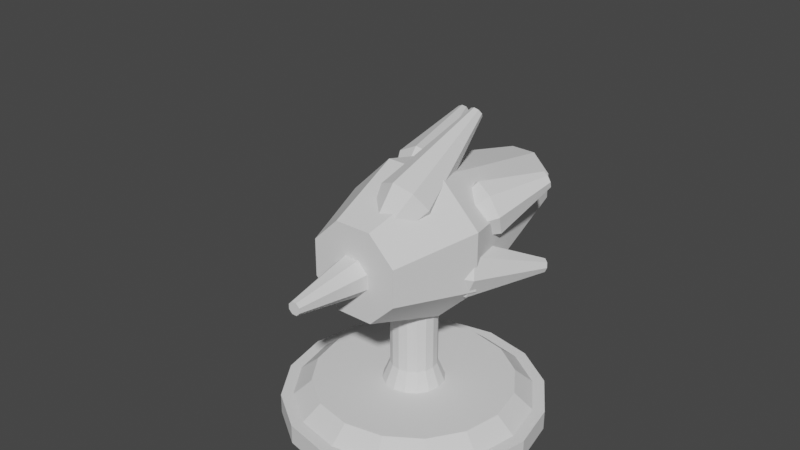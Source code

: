 # Source: IceTurret.blend  (saved by Blender 2.82.7; exported with 4.5.12 LTS)
import bpy
from mathutils import Matrix  # noqa: F401  (used for matrix-valued properties, if any)

bpy.ops.wm.read_factory_settings(use_empty=True)
scene = bpy.context.scene
scene.name = 'Scene'

# ---- collections
col_collection = bpy.data.collections.new('Collection'); scene.collection.children.link(col_collection)

# ---- world
world_world = bpy.data.worlds.new('World'); scene.world = world_world
world_world.use_nodes = True; world_world.node_tree.nodes.clear()
_N = world_world.node_tree.nodes; _L = world_world.node_tree.links
n0 = _N.new('ShaderNodeOutputWorld'); n0.name = 'World Output'; n0.location = (300, 300)
n1 = _N.new('ShaderNodeBackground'); n1.name = 'Background'; n1.location = (10, 300)
n1.inputs[0].default_value = (0.05088, 0.05088, 0.05088, 1.0)
_L.new(n1.outputs[0], n0.inputs[0])
n0.is_active_output = True
world_world.color = (0.05088, 0.05088, 0.05088)
world_world.use_sun_shadow = False
world_world.sun_shadow_jitter_overblur = 0.0

# ---- meshes
me_cylinder = bpy.data.meshes.new('Cylinder')
me_cylinder.from_pydata([(-0.001036, 1.0, -0.002198), (0.0, 1.0, 1.0), (0.3816, 0.9239, -0.002198), (0.3827, 0.9239, 1.0), (0.7061, 0.7071, -0.002198), (0.7071, 0.7071, 1.0), (0.9228, 0.3827, -0.002198), (0.9239, 0.3827, 1.0), (0.999, -4.288e-08, -0.002198), (1.0, -4.371e-08, 1.0), (0.9228, -0.3827, -0.002198), (0.9239, -0.3827, 1.0), (0.7061, -0.7071, -0.002198), (0.7071, -0.7071, 1.0), (0.3816, -0.9239, -0.002198), (0.3827, -0.9239, 1.0), (-0.001036, -1.0, -0.002198), (1.51e-07, -1.0, 1.0), (-0.3837, -0.9239, -0.002198), (-0.3827, -0.9239, 1.0), (-0.7081, -0.7071, -0.002198), (-0.7071, -0.7071, 1.0), (-0.9249, -0.3827, -0.002198), (-0.9239, -0.3827, 1.0), (-1.001, 1.276e-08, -0.002198), (-1.0, 1.192e-08, 1.0), (-0.9249, 0.3827, -0.002198), (-0.9239, 0.3827, 1.0), (-0.7081, 0.7071, -0.002198), (-0.7071, 0.7071, 1.0), (-0.3837, 0.9239, -0.002198), (-0.3827, 0.9239, 1.0), (7.815e-09, 0.9095, 1.0), (0.348, 0.8403, 1.0), (0.6431, 0.6431, 1.0), (0.8403, 0.348, 1.0), (0.9095, -3.87e-08, 1.0), (0.8403, -0.348, 1.0), (0.6431, -0.6431, 1.0), (0.348, -0.8403, 1.0), (1.451e-07, -0.9095, 1.0), (-0.348, -0.8403, 1.0), (-0.6431, -0.6431, 1.0), (-0.8403, -0.348, 1.0), (-0.9095, 1.191e-08, 1.0), (-0.8403, 0.348, 1.0), (-0.6431, 0.6431, 1.0), (-0.348, 0.8403, 1.0), (1.834e-08, 0.7687, 1.757), (0.2942, 0.7101, 1.757), (0.5435, 0.5435, 1.757), (0.7101, 0.2942, 1.757), (0.7687, -3.27e-08, 1.757), (0.7101, -0.2942, 1.757), (0.5435, -0.5435, 1.757), (0.2942, -0.7101, 1.757), (1.344e-07, -0.7687, 1.757), (-0.2942, -0.7101, 1.757), (-0.5435, -0.5435, 1.757), (-0.7101, -0.2942, 1.757), (-0.7687, 1.006e-08, 1.757), (-0.7101, 0.2942, 1.757), (-0.5435, 0.5435, 1.757), (-0.2942, 0.7101, 1.757), (3.196e-08, 0.2376, 1.757), (0.09091, 0.2195, 1.757), (0.168, 0.168, 1.757), (0.2195, 0.09091, 1.757), (0.2376, -1.213e-08, 1.757), (0.2195, -0.09091, 1.757), (0.168, -0.168, 1.757), (0.09091, -0.2195, 1.757), (6.783e-08, -0.2376, 1.757), (-0.09091, -0.2195, 1.757), (-0.168, -0.168, 1.757), (-0.2195, -0.09091, 1.757), (-0.2376, 1.087e-09, 1.757), (-0.2195, 0.09091, 1.757), (-0.168, 0.168, 1.757), (-0.09091, 0.2195, 1.757), (4.238e-08, 0.1785, 2.695), (0.0683, 0.1649, 2.695), (0.1262, 0.1262, 2.695), (0.1649, 0.0683, 2.695), (0.1785, -8.748e-09, 2.695), (0.1649, -0.0683, 2.695), (0.1262, -0.1262, 2.695), (0.0683, -0.1649, 2.695), (6.933e-08, -0.1785, 2.695), (-0.0683, -0.1649, 2.695), (-0.1262, -0.1262, 2.695), (-0.1649, -0.0683, 2.695), (-0.1785, 1.181e-09, 2.695), (-0.1649, 0.0683, 2.695), (-0.1262, 0.1262, 2.695), (-0.0683, 0.1649, 2.695), (1.499e-08, 0.1785, 6.448), (0.0683, 0.1649, 6.448), (0.1262, 0.1262, 6.448), (0.1649, 0.0683, 6.448), (0.1785, -8.748e-09, 6.448), (0.1649, -0.0683, 6.448), (0.1262, -0.1262, 6.448), (0.0683, -0.1649, 6.448), (4.194e-08, -0.1785, 6.448), (-0.0683, -0.1649, 6.448), (-0.1262, -0.1262, 6.448), (-0.1649, -0.0683, 6.448), (-0.1785, 1.181e-09, 6.448), (-0.1649, 0.0683, 6.448), (-0.1262, 0.1262, 6.448), (-0.0683, 0.1649, 6.448), (-0.1262, 0.1262, 5.299), (-0.0683, 0.1649, 5.299), (0.0683, -0.1649, 5.299), (5.032e-08, -0.1785, 5.299), (2.337e-08, 0.1785, 5.299), (0.0683, 0.1649, 5.299), (-0.0683, -0.1649, 5.299), (0.1262, 0.1262, 5.299), (-0.1262, -0.1262, 5.299), (0.1649, 0.0683, 5.299), (-0.1649, -0.0683, 5.299), (0.1785, -8.748e-09, 5.299), (-0.1785, 1.181e-09, 5.299), (0.1649, -0.0683, 5.299), (-0.1649, 0.0683, 5.299), (0.1262, -0.1262, 5.299), (-0.0683, 0.1649, 4.963), (5.277e-08, -0.1785, 4.963), (0.0683, 0.1649, 4.963), (-0.0683, -0.1649, 4.963), (0.1262, 0.1262, 4.963), (-0.1262, -0.1262, 4.963), (0.1649, 0.0683, 4.963), (-0.1649, -0.0683, 4.963), (0.1785, -8.748e-09, 4.963), (-0.1785, 1.181e-09, 4.963), (0.1649, -0.0683, 4.963), (-0.1649, 0.0683, 4.963), (0.1262, -0.1262, 4.963), (-0.1262, 0.1262, 4.963), (0.0683, -0.1649, 4.963), (2.582e-08, 0.1785, 4.963)], [], [(0, 1, 3, 2), (2, 3, 5, 4), (4, 5, 7, 6), (6, 7, 9, 8), (8, 9, 11, 10), (10, 11, 13, 12), (12, 13, 15, 14), (14, 15, 17, 16), (16, 17, 19, 18), (18, 19, 21, 20), (20, 21, 23, 22), (22, 23, 25, 24), (24, 25, 27, 26), (26, 27, 29, 28), (23, 21, 42, 43), (28, 29, 31, 30), (30, 31, 1, 0), (0, 2, 4, 6, 8, 10, 12, 14, 16, 18, 20, 22, 24, 26, 28, 30), (47, 46, 62, 63), (1, 31, 47, 32), (9, 7, 35, 36), (19, 17, 40, 41), (29, 27, 45, 46), (5, 3, 33, 34), (15, 13, 38, 39), (25, 23, 43, 44), (11, 9, 36, 37), (21, 19, 41, 42), (31, 29, 46, 47), (7, 5, 34, 35), (17, 15, 39, 40), (27, 25, 44, 45), (3, 1, 32, 33), (13, 11, 37, 38), (53, 52, 68, 69), (40, 39, 55, 56), (33, 32, 48, 49), (32, 47, 63, 48), (41, 40, 56, 57), (34, 33, 49, 50), (42, 41, 57, 58), (35, 34, 50, 51), (43, 42, 58, 59), (36, 35, 51, 52), (44, 43, 59, 60), (37, 36, 52, 53), (45, 44, 60, 61), (38, 37, 53, 54), (46, 45, 61, 62), (39, 38, 54, 55), (74, 73, 89, 90), (61, 60, 76, 77), (54, 53, 69, 70), (62, 61, 77, 78), (55, 54, 70, 71), (63, 62, 78, 79), (56, 55, 71, 72), (49, 48, 64, 65), (48, 63, 79, 64), (57, 56, 72, 73), (50, 49, 65, 66), (58, 57, 73, 74), (51, 50, 66, 67), (59, 58, 74, 75), (52, 51, 67, 68), (60, 59, 75, 76), (113, 112, 110, 111), (67, 66, 82, 83), (75, 74, 90, 91), (68, 67, 83, 84), (76, 75, 91, 92), (69, 68, 84, 85), (77, 76, 92, 93), (70, 69, 85, 86), (78, 77, 93, 94), (71, 70, 86, 87), (79, 78, 94, 95), (72, 71, 87, 88), (65, 64, 80, 81), (64, 79, 95, 80), (73, 72, 88, 89), (66, 65, 81, 82), (97, 96, 111, 110, 109, 108, 107, 106, 105, 104, 103, 102, 101, 100, 99, 98), (115, 114, 103, 104), (117, 116, 96, 97), (116, 113, 111, 96), (118, 115, 104, 105), (119, 117, 97, 98), (120, 118, 105, 106), (121, 119, 98, 99), (122, 120, 106, 107), (123, 121, 99, 100), (124, 122, 107, 108), (125, 123, 100, 101), (126, 124, 108, 109), (127, 125, 101, 102), (112, 126, 109, 110), (114, 127, 102, 103), (142, 140, 127, 114), (141, 139, 126, 112), (140, 138, 125, 127), (139, 137, 124, 126), (138, 136, 123, 125), (137, 135, 122, 124), (136, 134, 121, 123), (135, 133, 120, 122), (134, 132, 119, 121), (133, 131, 118, 120), (132, 130, 117, 119), (131, 129, 115, 118), (143, 128, 113, 116), (130, 143, 116, 117), (129, 142, 114, 115), (128, 141, 112, 113), (95, 94, 141, 128), (88, 87, 142, 129), (81, 80, 143, 130), (80, 95, 128, 143), (89, 88, 129, 131), (82, 81, 130, 132), (90, 89, 131, 133), (83, 82, 132, 134), (91, 90, 133, 135), (84, 83, 134, 136), (92, 91, 135, 137), (85, 84, 136, 138), (93, 92, 137, 139), (86, 85, 138, 140), (94, 93, 139, 141), (87, 86, 140, 142)])
_uv = me_cylinder.uv_layers.new(name='UVMap')
_uv.uv.foreach_set('vector', [1.0, 0.5, 1.0, 1.0, 0.9375, 1.0, 0.9375, 0.5, 0.9375, 0.5, 0.9375, 1.0, 0.875, 1.0, 0.875, 0.5, 0.875, 0.5, 0.875, 1.0, 0.8125, 1.0, 0.8125, 0.5, 0.8125, 0.5, 0.8125, 1.0, 0.75, 1.0, 0.75, 0.5, 0.75, 0.5, 0.75, 1.0, 0.6875, 1.0, 0.6875, 0.5, 0.6875, 0.5, 0.6875, 1.0, 0.625, 1.0, 0.625, 0.5, 0.625, 0.5, 0.625, 1.0, 0.5625, 1.0, 0.5625, 0.5, 0.5625, 0.5, 0.5625, 1.0, 0.5, 1.0, 0.5, 0.5, 0.5, 0.5, 0.5, 1.0, 0.4375, 1.0, 0.4375, 0.5, 0.4375, 0.5, 0.4375, 1.0, 0.375, 1.0, 0.375, 0.5, 0.375, 0.5, 0.375, 1.0, 0.3125, 1.0, 0.3125, 0.5, 0.3125, 0.5, 0.3125, 1.0, 0.25, 1.0, 0.25, 0.5, 0.25, 0.5, 0.25, 1.0, 0.1875, 1.0, 0.1875, 0.5, 0.1875, 0.5, 0.1875, 1.0, 0.125, 1.0, 0.125, 0.5, 0.3125, 1.0, 0.375, 1.0, 0.375, 1.0, 0.3125, 1.0, 0.125, 0.5, 0.125, 1.0, 0.0625, 1.0, 0.0625, 0.5, 0.0625, 0.5, 0.0625, 1.0, 0.0, 1.0, 0.0, 0.5, 0.75, 0.49, 0.8418, 0.4717, 0.9197, 0.4197, 0.9717, 0.3418, 0.99, 0.25, 0.9717, 0.1582, 0.9197, 0.08029, 0.8418, 0.02827, 0.75, 0.01, 0.6582, 0.02827, 0.5803, 0.08029, 0.5283, 0.1582, 0.51, 0.25, 0.5283, 0.3418, 0.5803, 0.4197, 0.6582, 0.4717, 0.0625, 1.0, 0.125, 1.0, 0.125, 1.0, 0.0625, 1.0, 0.0, 1.0, 0.0625, 1.0, 0.0625, 1.0, 0.0, 1.0, 0.75, 1.0, 0.8125, 1.0, 0.8125, 1.0, 0.75, 1.0, 0.4375, 1.0, 0.5, 1.0, 0.5, 1.0, 0.4375, 1.0, 0.125, 1.0, 0.1875, 1.0, 0.1875, 1.0, 0.125, 1.0, 0.875, 1.0, 0.9375, 1.0, 0.9375, 1.0, 0.875, 1.0, 0.5625, 1.0, 0.625, 1.0, 0.625, 1.0, 0.5625, 1.0, 0.25, 1.0, 0.3125, 1.0, 0.3125, 1.0, 0.25, 1.0, 0.6875, 1.0, 0.75, 1.0, 0.75, 1.0, 0.6875, 1.0, 0.375, 1.0, 0.4375, 1.0, 0.4375, 1.0, 0.375, 1.0, 0.0625, 1.0, 0.125, 1.0, 0.125, 1.0, 0.0625, 1.0, 0.8125, 1.0, 0.875, 1.0, 0.875, 1.0, 0.8125, 1.0, 0.5, 1.0, 0.5625, 1.0, 0.5625, 1.0, 0.5, 1.0, 0.1875, 1.0, 0.25, 1.0, 0.25, 1.0, 0.1875, 1.0, 0.9375, 1.0, 1.0, 1.0, 1.0, 1.0, 0.9375, 1.0, 0.625, 1.0, 0.6875, 1.0, 0.6875, 1.0, 0.625, 1.0, 0.6875, 1.0, 0.75, 1.0, 0.75, 1.0, 0.6875, 1.0, 0.5, 1.0, 0.5625, 1.0, 0.5625, 1.0, 0.5, 1.0, 0.9375, 1.0, 1.0, 1.0, 1.0, 1.0, 0.9375, 1.0, 0.0, 1.0, 0.0625, 1.0, 0.0625, 1.0, 0.0, 1.0, 0.4375, 1.0, 0.5, 1.0, 0.5, 1.0, 0.4375, 1.0, 0.875, 1.0, 0.9375, 1.0, 0.9375, 1.0, 0.875, 1.0, 0.375, 1.0, 0.4375, 1.0, 0.4375, 1.0, 0.375, 1.0, 0.8125, 1.0, 0.875, 1.0, 0.875, 1.0, 0.8125, 1.0, 0.3125, 1.0, 0.375, 1.0, 0.375, 1.0, 0.3125, 1.0, 0.75, 1.0, 0.8125, 1.0, 0.8125, 1.0, 0.75, 1.0, 0.25, 1.0, 0.3125, 1.0, 0.3125, 1.0, 0.25, 1.0, 0.6875, 1.0, 0.75, 1.0, 0.75, 1.0, 0.6875, 1.0, 0.1875, 1.0, 0.25, 1.0, 0.25, 1.0, 0.1875, 1.0, 0.625, 1.0, 0.6875, 1.0, 0.6875, 1.0, 0.625, 1.0, 0.125, 1.0, 0.1875, 1.0, 0.1875, 1.0, 0.125, 1.0, 0.5625, 1.0, 0.625, 1.0, 0.625, 1.0, 0.5625, 1.0, 0.375, 1.0, 0.4375, 1.0, 0.4375, 1.0, 0.375, 1.0, 0.1875, 1.0, 0.25, 1.0, 0.25, 1.0, 0.1875, 1.0, 0.625, 1.0, 0.6875, 1.0, 0.6875, 1.0, 0.625, 1.0, 0.125, 1.0, 0.1875, 1.0, 0.1875, 1.0, 0.125, 1.0, 0.5625, 1.0, 0.625, 1.0, 0.625, 1.0, 0.5625, 1.0, 0.0625, 1.0, 0.125, 1.0, 0.125, 1.0, 0.0625, 1.0, 0.5, 1.0, 0.5625, 1.0, 0.5625, 1.0, 0.5, 1.0, 0.9375, 1.0, 1.0, 1.0, 1.0, 1.0, 0.9375, 1.0, 0.0, 1.0, 0.0625, 1.0, 0.0625, 1.0, 0.0, 1.0, 0.4375, 1.0, 0.5, 1.0, 0.5, 1.0, 0.4375, 1.0, 0.875, 1.0, 0.9375, 1.0, 0.9375, 1.0, 0.875, 1.0, 0.375, 1.0, 0.4375, 1.0, 0.4375, 1.0, 0.375, 1.0, 0.8125, 1.0, 0.875, 1.0, 0.875, 1.0, 0.8125, 1.0, 0.3125, 1.0, 0.375, 1.0, 0.375, 1.0, 0.3125, 1.0, 0.75, 1.0, 0.8125, 1.0, 0.8125, 1.0, 0.75, 1.0, 0.25, 1.0, 0.3125, 1.0, 0.3125, 1.0, 0.25, 1.0, 0.0625, 1.0, 0.125, 1.0, 0.125, 1.0, 0.0625, 1.0, 0.8125, 1.0, 0.875, 1.0, 0.875, 1.0, 0.8125, 1.0, 0.3125, 1.0, 0.375, 1.0, 0.375, 1.0, 0.3125, 1.0, 0.75, 1.0, 0.8125, 1.0, 0.8125, 1.0, 0.75, 1.0, 0.25, 1.0, 0.3125, 1.0, 0.3125, 1.0, 0.25, 1.0, 0.6875, 1.0, 0.75, 1.0, 0.75, 1.0, 0.6875, 1.0, 0.1875, 1.0, 0.25, 1.0, 0.25, 1.0, 0.1875, 1.0, 0.625, 1.0, 0.6875, 1.0, 0.6875, 1.0, 0.625, 1.0, 0.125, 1.0, 0.1875, 1.0, 0.1875, 1.0, 0.125, 1.0, 0.5625, 1.0, 0.625, 1.0, 0.625, 1.0, 0.5625, 1.0, 0.0625, 1.0, 0.125, 1.0, 0.125, 1.0, 0.0625, 1.0, 0.5, 1.0, 0.5625, 1.0, 0.5625, 1.0, 0.5, 1.0, 0.9375, 1.0, 1.0, 1.0, 1.0, 1.0, 0.9375, 1.0, 0.0, 1.0, 0.0625, 1.0, 0.0625, 1.0, 0.0, 1.0, 0.4375, 1.0, 0.5, 1.0, 0.5, 1.0, 0.4375, 1.0, 0.875, 1.0, 0.9375, 1.0, 0.9375, 1.0, 0.875, 1.0, 0.3418, 0.4717, 0.25, 0.49, 0.1582, 0.4717, 0.08029, 0.4197, 0.02827, 0.3418, 0.01, 0.25, 0.02827, 0.1582, 0.08029, 0.08029, 0.1582, 0.02827, 0.25, 0.01, 0.3418, 0.02827, 0.4197, 0.08029, 0.4717, 0.1582, 0.49, 0.25, 0.4717, 0.3418, 0.4197, 0.4197, 0.5, 1.0, 0.5625, 1.0, 0.5625, 1.0, 0.5, 1.0, 0.9375, 1.0, 1.0, 1.0, 1.0, 1.0, 0.9375, 1.0, 0.0, 1.0, 0.0625, 1.0, 0.0625, 1.0, 0.0, 1.0, 0.4375, 1.0, 0.5, 1.0, 0.5, 1.0, 0.4375, 1.0, 0.875, 1.0, 0.9375, 1.0, 0.9375, 1.0, 0.875, 1.0, 0.375, 1.0, 0.4375, 1.0, 0.4375, 1.0, 0.375, 1.0, 0.8125, 1.0, 0.875, 1.0, 0.875, 1.0, 0.8125, 1.0, 0.3125, 1.0, 0.375, 1.0, 0.375, 1.0, 0.3125, 1.0, 0.75, 1.0, 0.8125, 1.0, 0.8125, 1.0, 0.75, 1.0, 0.25, 1.0, 0.3125, 1.0, 0.3125, 1.0, 0.25, 1.0, 0.6875, 1.0, 0.75, 1.0, 0.75, 1.0, 0.6875, 1.0, 0.1875, 1.0, 0.25, 1.0, 0.25, 1.0, 0.1875, 1.0, 0.625, 1.0, 0.6875, 1.0, 0.6875, 1.0, 0.625, 1.0, 0.125, 1.0, 0.1875, 1.0, 0.1875, 1.0, 0.125, 1.0, 0.5625, 1.0, 0.625, 1.0, 0.625, 1.0, 0.5625, 1.0, 0.5625, 1.0, 0.625, 1.0, 0.625, 1.0, 0.5625, 1.0, 0.125, 1.0, 0.1875, 1.0, 0.1875, 1.0, 0.125, 1.0, 0.625, 1.0, 0.6875, 1.0, 0.6875, 1.0, 0.625, 1.0, 0.1875, 1.0, 0.25, 1.0, 0.25, 1.0, 0.1875, 1.0, 0.6875, 1.0, 0.75, 1.0, 0.75, 1.0, 0.6875, 1.0, 0.25, 1.0, 0.3125, 1.0, 0.3125, 1.0, 0.25, 1.0, 0.75, 1.0, 0.8125, 1.0, 0.8125, 1.0, 0.75, 1.0, 0.3125, 1.0, 0.375, 1.0, 0.375, 1.0, 0.3125, 1.0, 0.8125, 1.0, 0.875, 1.0, 0.875, 1.0, 0.8125, 1.0, 0.375, 1.0, 0.4375, 1.0, 0.4375, 1.0, 0.375, 1.0, 0.875, 1.0, 0.9375, 1.0, 0.9375, 1.0, 0.875, 1.0, 0.4375, 1.0, 0.5, 1.0, 0.5, 1.0, 0.4375, 1.0, 0.0, 1.0, 0.0625, 1.0, 0.0625, 1.0, 0.0, 1.0, 0.9375, 1.0, 1.0, 1.0, 1.0, 1.0, 0.9375, 1.0, 0.5, 1.0, 0.5625, 1.0, 0.5625, 1.0, 0.5, 1.0, 0.0625, 1.0, 0.125, 1.0, 0.125, 1.0, 0.0625, 1.0, 0.0625, 1.0, 0.125, 1.0, 0.125, 1.0, 0.0625, 1.0, 0.5, 1.0, 0.5625, 1.0, 0.5625, 1.0, 0.5, 1.0, 0.9375, 1.0, 1.0, 1.0, 1.0, 1.0, 0.9375, 1.0, 0.0, 1.0, 0.0625, 1.0, 0.0625, 1.0, 0.0, 1.0, 0.4375, 1.0, 0.5, 1.0, 0.5, 1.0, 0.4375, 1.0, 0.875, 1.0, 0.9375, 1.0, 0.9375, 1.0, 0.875, 1.0, 0.375, 1.0, 0.4375, 1.0, 0.4375, 1.0, 0.375, 1.0, 0.8125, 1.0, 0.875, 1.0, 0.875, 1.0, 0.8125, 1.0, 0.3125, 1.0, 0.375, 1.0, 0.375, 1.0, 0.3125, 1.0, 0.75, 1.0, 0.8125, 1.0, 0.8125, 1.0, 0.75, 1.0, 0.25, 1.0, 0.3125, 1.0, 0.3125, 1.0, 0.25, 1.0, 0.6875, 1.0, 0.75, 1.0, 0.75, 1.0, 0.6875, 1.0, 0.1875, 1.0, 0.25, 1.0, 0.25, 1.0, 0.1875, 1.0, 0.625, 1.0, 0.6875, 1.0, 0.6875, 1.0, 0.625, 1.0, 0.125, 1.0, 0.1875, 1.0, 0.1875, 1.0, 0.125, 1.0, 0.5625, 1.0, 0.625, 1.0, 0.625, 1.0, 0.5625, 1.0])
me_cylinder.use_remesh_fix_poles = True
me_cylinder.use_remesh_preserve_attributes = False
me_cylinder.use_mirror_vertex_groups = False
me_cylinder.update()
me_cylinder_001 = bpy.data.meshes.new('Cylinder.001')
me_cylinder_001.from_pydata([(0.119, 0.1861, -1.587), (0.2715, 0.5543, 0.009004), (0.2864, 0.01865, -1.587), (0.6546, 0.1712, 0.009004), (-0.1178, 0.1861, -1.587), (-0.2703, 0.5543, 0.009004), (-0.2852, 0.01865, -1.587), (-0.6534, 0.1712, 0.009004), (0.119, -0.3855, -1.587), (0.2715, -0.7538, 0.009004), (0.2864, -0.2181, -1.587), (0.6546, -0.3706, 0.009004), (-0.1178, -0.3855, -1.587), (-0.2703, -0.7538, 0.009004), (-0.2852, -0.2181, -1.587), (-0.6534, -0.3706, 0.009004), (0.1701, 0.3093, 0.7707), (0.4097, 0.06971, 0.7707), (-0.1688, 0.3093, 0.7707), (-0.4084, 0.06971, 0.7707), (0.1701, -0.5088, 0.7707), (0.4097, -0.2692, 0.7707), (-0.1688, -0.5088, 0.7707), (-0.4084, -0.2692, 0.7707)], [], [(0, 1, 3, 2), (4, 6, 7, 5), (2, 3, 11, 10), (8, 10, 11, 9), (11, 21, 20, 9), (8, 9, 13, 12), (6, 14, 15, 7), (12, 13, 15, 14), (0, 2, 10, 8, 12, 14, 6, 4), (0, 4, 5, 1), (9, 20, 22, 13), (15, 23, 19, 7), (7, 19, 18, 5), (1, 16, 17, 3), (3, 17, 21, 11), (13, 22, 23, 15), (5, 18, 16, 1), (16, 18, 19, 23, 22, 20, 21, 17)])
_uv = me_cylinder_001.uv_layers.new(name='UVMap')
_uv.uv.foreach_set('vector', [0.0, 0.0, 0.0, 0.0, 0.0, 0.0, 0.0, 0.0, 0.0, 0.0, 0.0, 0.0, 0.0, 0.0, 0.0, 0.0, 0.0, 0.0, 0.0, 0.0, 0.0, 0.0, 0.0, 0.0, 0.0, 0.0, 0.0, 0.0, 0.0, 0.0, 0.0, 0.0, 0.0, 0.0, 0.0, 0.0, 0.0, 0.0, 0.0, 0.0, 0.0, 0.0, 0.0, 0.0, 0.0, 0.0, 0.0, 0.0, 0.0, 0.0, 0.0, 0.0, 0.0, 0.0, 0.0, 0.0, 0.0, 0.0, 0.0, 0.0, 0.0, 0.0, 0.0, 0.0, 0.0, 0.0, 0.0, 0.0, 0.0, 0.0, 0.0, 0.0, 0.0, 0.0, 0.0, 0.0, 0.0, 0.0, 0.0, 0.0, 0.0, 0.0, 0.0, 0.0, 0.0, 0.0, 0.0, 0.0, 0.0, 0.0, 0.0, 0.0, 0.0, 0.0, 0.0, 0.0, 0.0, 0.0, 0.0, 0.0, 0.0, 0.0, 0.0, 0.0, 0.0, 0.0, 0.0, 0.0, 0.0, 0.0, 0.0, 0.0, 0.0, 0.0, 0.0, 0.0, 0.0, 0.0, 0.0, 0.0, 0.0, 0.0, 0.0, 0.0, 0.0, 0.0, 0.0, 0.0, 0.0, 0.0, 0.0, 0.0, 0.0, 0.0, 0.0, 0.0, 0.0, 0.0, 0.0, 0.0, 0.0, 0.0, 0.0, 0.0, 0.0, 0.0, 0.0, 0.0, 0.0, 0.0, 0.0, 0.0, 0.0, 0.0, 0.0, 0.0, 0.0, 0.0, 0.0, 0.0])
me_cylinder_001.use_remesh_fix_poles = True
me_cylinder_001.use_remesh_preserve_attributes = False
me_cylinder_001.use_mirror_vertex_groups = False
me_cylinder_001.update()
me_cylinder_006 = bpy.data.meshes.new('Cylinder.006')
me_cylinder_006.from_pydata([(-0.02428, 0.2268, -1.169), (0.2709, 0.654, 1.0), (0.06912, 0.1334, -1.169), (0.654, 0.2709, 1.0), (-0.1564, 0.2268, -1.169), (-0.2709, 0.654, 1.0), (-0.2497, 0.1334, -1.169), (-0.654, 0.2709, 1.0), (-0.02428, -0.09204, -1.169), (0.2709, -0.654, 1.0), (0.06912, 0.001348, -1.169), (0.654, -0.2709, 1.0), (-0.1564, -0.09204, -1.169), (-0.2709, -0.654, 1.0), (-0.2497, 0.001348, -1.169), (-0.654, -0.2709, 1.0), (0.1694, 0.4091, 1.762), (0.4091, 0.1694, 1.762), (-0.1694, 0.4091, 1.762), (-0.4091, 0.1694, 1.762), (0.1694, -0.4091, 1.762), (0.4091, -0.1694, 1.762), (-0.1694, -0.4091, 1.762), (-0.4091, -0.1694, 1.762), (-1.321, 1.931, -0.8595), (-1.197, 1.622, 0.7768), (-1.157, 1.944, -0.8886), (-0.6648, 1.666, 0.6825), (-1.438, 1.816, -0.8915), (-1.575, 1.249, 0.6731), (-1.439, 1.666, -0.9658), (-1.578, 0.7636, 0.4321), (-1.043, 1.698, -1.036), (-0.2945, 0.8678, 0.2044), (-1.042, 1.848, -0.9617), (-0.2912, 1.353, 0.4454), (-1.16, 1.583, -1.068), (-0.6729, 0.4941, 0.1007), (-1.324, 1.57, -1.039), (-1.205, 0.451, 0.195), (-0.9527, 1.078, 1.319), (-0.6201, 1.105, 1.26), (-1.189, 0.8441, 1.254), (-1.192, 0.5406, 1.104), (-0.3886, 0.6058, 0.9613), (-0.3864, 0.9093, 1.112), (-0.6252, 0.3721, 0.8964), (-0.9578, 0.3451, 0.9555), (-5.549, 0.477, -0.6528), (-3.229, 0.8764, 1.497), (-5.464, 0.4891, -0.7459), (-2.866, 0.9281, 1.098), (-5.616, 0.3811, -0.6049), (-3.517, 0.4659, 1.702), (-5.626, 0.2576, -0.6304), (-3.561, -0.06299, 1.593), (-5.422, 0.2868, -0.8552), (-2.685, 0.06192, 0.63), (-5.411, 0.4103, -0.8298), (-2.64, 0.5908, 0.7391), (-5.489, 0.1909, -0.8074), (-2.973, -0.3486, 0.8348), (-5.574, 0.1788, -0.7143), (-3.336, -0.4004, 1.234), (-2.619, 0.4982, 1.865), (-2.392, 0.5306, 1.616), (-2.799, 0.2414, 1.993), (-2.827, -0.08935, 1.925), (-2.279, -0.01122, 1.323), (-2.251, 0.3195, 1.391), (-2.459, -0.268, 1.451), (-2.686, -0.3004, 1.701), (-3.191, -1.37, 2.381), (-1.448, -0.06141, 2.856), (-3.116, -1.455, 2.313), (-1.141, -0.4089, 2.576), (-3.246, -1.37, 2.501), (-1.675, -0.0604, 3.348), (-3.249, -1.454, 2.603), (-1.688, -0.4064, 3.764), (-3.068, -1.658, 2.438), (-0.944, -1.245, 3.09), (-3.065, -1.574, 2.337), (-0.9316, -0.8992, 2.673), (-3.123, -1.658, 2.558), (-1.171, -1.244, 3.582), (-3.198, -1.574, 2.626), (-1.479, -0.8968, 3.862), (-0.77, 0.04103, 3.279), (-0.5774, -0.1763, 3.105), (-0.9118, 0.04166, 3.587), (-0.9196, -0.1748, 3.848), (-0.4545, -0.6994, 3.426), (-0.4467, -0.483, 3.165), (-0.5963, -0.6988, 3.734), (-0.7889, -0.4815, 3.909), (-2.857, 2.454, 0.639), (-0.8551, 1.757, 3.02), (-2.759, 2.47, 0.5613), (-0.4329, 1.825, 2.687), (-2.948, 2.367, 0.6515), (-1.245, 1.384, 3.073), (-2.978, 2.26, 0.5914), (-1.373, 0.9245, 2.816), (-2.74, 2.298, 0.4038), (-0.3538, 1.089, 2.013), (-2.71, 2.405, 0.4639), (-0.2252, 1.548, 2.27), (-2.831, 2.211, 0.4163), (-0.7432, 0.7157, 2.066), (-2.93, 2.195, 0.494), (-1.165, 0.6477, 2.399), (-0.3924, 1.169, 3.322), (-0.1283, 1.212, 3.114), (-0.636, 0.936, 3.355), (-0.7164, 0.6487, 3.194), (-0.0788, 0.7514, 2.692), (0.001582, 1.039, 2.853), (-0.3224, 0.5182, 2.725), (-0.5865, 0.4757, 2.934), (1.165, -0.3145, 5.113), (-0.1388, -0.7202, 2.36), (1.205, -0.1976, 5.087), (0.03642, -0.2197, 2.249), (1.066, -0.3629, 5.175), (-0.5615, -0.9273, 2.628), (0.9671, -0.3144, 5.238), (-0.9841, -0.7198, 2.896), (1.066, -0.03216, 5.175), (-0.5611, 0.4885, 2.628), (1.165, -0.08063, 5.113), (-0.1385, 0.281, 2.36), (0.9672, -0.08055, 5.238), (-0.9838, 0.2813, 2.896), (0.9262, -0.1975, 5.264), (-1.159, -0.2192, 3.007), (-0.7051, -0.5326, 1.817), (-0.5956, -0.2196, 1.748), (-0.9695, -0.6622, 1.985), (-1.234, -0.5324, 2.153), (-0.9693, 0.2233, 1.985), (-0.705, 0.09355, 1.817), (-1.234, 0.09376, 2.153), (-1.343, -0.2193, 2.222)], [], [(0, 1, 3, 2), (4, 6, 7, 5), (2, 3, 11, 10), (8, 10, 11, 9), (11, 21, 20, 9), (8, 9, 13, 12), (6, 14, 15, 7), (12, 13, 15, 14), (0, 2, 10, 8, 12, 14, 6, 4), (0, 4, 5, 1), (9, 20, 22, 13), (15, 23, 19, 7), (7, 19, 18, 5), (1, 16, 17, 3), (3, 17, 21, 11), (13, 22, 23, 15), (5, 18, 16, 1), (16, 18, 19, 23, 22, 20, 21, 17), (24, 25, 27, 26), (28, 30, 31, 29), (26, 27, 35, 34), (32, 34, 35, 33), (35, 45, 44, 33), (32, 33, 37, 36), (30, 38, 39, 31), (36, 37, 39, 38), (24, 26, 34, 32, 36, 38, 30, 28), (24, 28, 29, 25), (33, 44, 46, 37), (39, 47, 43, 31), (31, 43, 42, 29), (25, 40, 41, 27), (27, 41, 45, 35), (37, 46, 47, 39), (29, 42, 40, 25), (40, 42, 43, 47, 46, 44, 45, 41), (48, 49, 51, 50), (52, 54, 55, 53), (50, 51, 59, 58), (56, 58, 59, 57), (59, 69, 68, 57), (56, 57, 61, 60), (54, 62, 63, 55), (60, 61, 63, 62), (48, 50, 58, 56, 60, 62, 54, 52), (48, 52, 53, 49), (57, 68, 70, 61), (63, 71, 67, 55), (55, 67, 66, 53), (49, 64, 65, 51), (51, 65, 69, 59), (61, 70, 71, 63), (53, 66, 64, 49), (64, 66, 67, 71, 70, 68, 69, 65), (72, 73, 75, 74), (76, 78, 79, 77), (74, 75, 83, 82), (80, 82, 83, 81), (83, 93, 92, 81), (80, 81, 85, 84), (78, 86, 87, 79), (84, 85, 87, 86), (72, 74, 82, 80, 84, 86, 78, 76), (72, 76, 77, 73), (81, 92, 94, 85), (87, 95, 91, 79), (79, 91, 90, 77), (73, 88, 89, 75), (75, 89, 93, 83), (85, 94, 95, 87), (77, 90, 88, 73), (88, 90, 91, 95, 94, 92, 93, 89), (96, 97, 99, 98), (100, 102, 103, 101), (98, 99, 107, 106), (104, 106, 107, 105), (107, 117, 116, 105), (104, 105, 109, 108), (102, 110, 111, 103), (108, 109, 111, 110), (96, 98, 106, 104, 108, 110, 102, 100), (96, 100, 101, 97), (105, 116, 118, 109), (111, 119, 115, 103), (103, 115, 114, 101), (97, 112, 113, 99), (99, 113, 117, 107), (109, 118, 119, 111), (101, 114, 112, 97), (112, 114, 115, 119, 118, 116, 117, 113), (120, 121, 123, 122), (124, 126, 127, 125), (122, 123, 131, 130), (128, 130, 131, 129), (131, 141, 140, 129), (128, 129, 133, 132), (126, 134, 135, 127), (132, 133, 135, 134), (120, 122, 130, 128, 132, 134, 126, 124), (120, 124, 125, 121), (129, 140, 142, 133), (135, 143, 139, 127), (127, 139, 138, 125), (121, 136, 137, 123), (123, 137, 141, 131), (133, 142, 143, 135), (125, 138, 136, 121), (136, 138, 139, 143, 142, 140, 141, 137)])
_uv = me_cylinder_006.uv_layers.new(name='UVMap')
_uv.uv.foreach_set('vector', [0.0, 0.0, 0.0, 0.0, 0.0, 0.0, 0.0, 0.0, 0.0, 0.0, 0.0, 0.0, 0.0, 0.0, 0.0, 0.0, 0.0, 0.0, 0.0, 0.0, 0.0, 0.0, 0.0, 0.0, 0.0, 0.0, 0.0, 0.0, 0.0, 0.0, 0.0, 0.0, 0.0, 0.0, 0.0, 0.0, 0.0, 0.0, 0.0, 0.0, 0.0, 0.0, 0.0, 0.0, 0.0, 0.0, 0.0, 0.0, 0.0, 0.0, 0.0, 0.0, 0.0, 0.0, 0.0, 0.0, 0.0, 0.0, 0.0, 0.0, 0.0, 0.0, 0.0, 0.0, 0.0, 0.0, 0.0, 0.0, 0.0, 0.0, 0.0, 0.0, 0.0, 0.0, 0.0, 0.0, 0.0, 0.0, 0.0, 0.0, 0.0, 0.0, 0.0, 0.0, 0.0, 0.0, 0.0, 0.0, 0.0, 0.0, 0.0, 0.0, 0.0, 0.0, 0.0, 0.0, 0.0, 0.0, 0.0, 0.0, 0.0, 0.0, 0.0, 0.0, 0.0, 0.0, 0.0, 0.0, 0.0, 0.0, 0.0, 0.0, 0.0, 0.0, 0.0, 0.0, 0.0, 0.0, 0.0, 0.0, 0.0, 0.0, 0.0, 0.0, 0.0, 0.0, 0.0, 0.0, 0.0, 0.0, 0.0, 0.0, 0.0, 0.0, 0.0, 0.0, 0.0, 0.0, 0.0, 0.0, 0.0, 0.0, 0.0, 0.0, 0.0, 0.0, 0.0, 0.0, 0.0, 0.0, 0.0, 0.0, 0.0, 0.0, 0.0, 0.0, 0.0, 0.0, 0.0, 0.0, 0.0, 0.0, 0.0, 0.0, 0.0, 0.0, 0.0, 0.0, 0.0, 0.0, 0.0, 0.0, 0.0, 0.0, 0.0, 0.0, 0.0, 0.0, 0.0, 0.0, 0.0, 0.0, 0.0, 0.0, 0.0, 0.0, 0.0, 0.0, 0.0, 0.0, 0.0, 0.0, 0.0, 0.0, 0.0, 0.0, 0.0, 0.0, 0.0, 0.0, 0.0, 0.0, 0.0, 0.0, 0.0, 0.0, 0.0, 0.0, 0.0, 0.0, 0.0, 0.0, 0.0, 0.0, 0.0, 0.0, 0.0, 0.0, 0.0, 0.0, 0.0, 0.0, 0.0, 0.0, 0.0, 0.0, 0.0, 0.0, 0.0, 0.0, 0.0, 0.0, 0.0, 0.0, 0.0, 0.0, 0.0, 0.0, 0.0, 0.0, 0.0, 0.0, 0.0, 0.0, 0.0, 0.0, 0.0, 0.0, 0.0, 0.0, 0.0, 0.0, 0.0, 0.0, 0.0, 0.0, 0.0, 0.0, 0.0, 0.0, 0.0, 0.0, 0.0, 0.0, 0.0, 0.0, 0.0, 0.0, 0.0, 0.0, 0.0, 0.0, 0.0, 0.0, 0.0, 0.0, 0.0, 0.0, 0.0, 0.0, 0.0, 0.0, 0.0, 0.0, 0.0, 0.0, 0.0, 0.0, 0.0, 0.0, 0.0, 0.0, 0.0, 0.0, 0.0, 0.0, 0.0, 0.0, 0.0, 0.0, 0.0, 0.0, 0.0, 0.0, 0.0, 0.0, 0.0, 0.0, 0.0, 0.0, 0.0, 0.0, 0.0, 0.0, 0.0, 0.0, 0.0, 0.0, 0.0, 0.0, 0.0, 0.0, 0.0, 0.0, 0.0, 0.0, 0.0, 0.0, 0.0, 0.0, 0.0, 0.0, 0.0, 0.0, 0.0, 0.0, 0.0, 0.0, 0.0, 0.0, 0.0, 0.0, 0.0, 0.0, 0.0, 0.0, 0.0, 0.0, 0.0, 0.0, 0.0, 0.0, 0.0, 0.0, 0.0, 0.0, 0.0, 0.0, 0.0, 0.0, 0.0, 0.0, 0.0, 0.0, 0.0, 0.0, 0.0, 0.0, 0.0, 0.0, 0.0, 0.0, 0.0, 0.0, 0.0, 0.0, 0.0, 0.0, 0.0, 0.0, 0.0, 0.0, 0.0, 0.0, 0.0, 0.0, 0.0, 0.0, 0.0, 0.0, 0.0, 0.0, 0.0, 0.0, 0.0, 0.0, 0.0, 0.0, 0.0, 0.0, 0.0, 0.0, 0.0, 0.0, 0.0, 0.0, 0.0, 0.0, 0.0, 0.0, 0.0, 0.0, 0.0, 0.0, 0.0, 0.0, 0.0, 0.0, 0.0, 0.0, 0.0, 0.0, 0.0, 0.0, 0.0, 0.0, 0.0, 0.0, 0.0, 0.0, 0.0, 0.0, 0.0, 0.0, 0.0, 0.0, 0.0, 0.0, 0.0, 0.0, 0.0, 0.0, 0.0, 0.0, 0.0, 0.0, 0.0, 0.0, 0.0, 0.0, 0.0, 0.0, 0.0, 0.0, 0.0, 0.0, 0.0, 0.0, 0.0, 0.0, 0.0, 0.0, 0.0, 0.0, 0.0, 0.0, 0.0, 0.0, 0.0, 0.0, 0.0, 0.0, 0.0, 0.0, 0.0, 0.0, 0.0, 0.0, 0.0, 0.0, 0.0, 0.0, 0.0, 0.0, 0.0, 0.0, 0.0, 0.0, 0.0, 0.0, 0.0, 0.0, 0.0, 0.0, 0.0, 0.0, 0.0, 0.0, 0.0, 0.0, 0.0, 0.0, 0.0, 0.0, 0.0, 0.0, 0.0, 0.0, 0.0, 0.0, 0.0, 0.0, 0.0, 0.0, 0.0, 0.0, 0.0, 0.0, 0.0, 0.0, 0.0, 0.0, 0.0, 0.0, 0.0, 0.0, 0.0, 0.0, 0.0, 0.0, 0.0, 0.0, 0.0, 0.0, 0.0, 0.0, 0.0, 0.0, 0.0, 0.0, 0.0, 0.0, 0.0, 0.0, 0.0, 0.0, 0.0, 0.0, 0.0, 0.0, 0.0, 0.0, 0.0, 0.0, 0.0, 0.0, 0.0, 0.0, 0.0, 0.0, 0.0, 0.0, 0.0, 0.0, 0.0, 0.0, 0.0, 0.0, 0.0, 0.0, 0.0, 0.0, 0.0, 0.0, 0.0, 0.0, 0.0, 0.0, 0.0, 0.0, 0.0, 0.0, 0.0, 0.0, 0.0, 0.0, 0.0, 0.0, 0.0, 0.0, 0.0, 0.0, 0.0, 0.0, 0.0, 0.0, 0.0, 0.0, 0.0, 0.0, 0.0, 0.0, 0.0, 0.0, 0.0, 0.0, 0.0, 0.0, 0.0, 0.0, 0.0, 0.0, 0.0, 0.0, 0.0, 0.0, 0.0, 0.0, 0.0, 0.0, 0.0, 0.0, 0.0, 0.0, 0.0, 0.0, 0.0, 0.0, 0.0, 0.0, 0.0, 0.0, 0.0, 0.0, 0.0, 0.0, 0.0, 0.0, 0.0, 0.0, 0.0, 0.0, 0.0, 0.0, 0.0, 0.0, 0.0, 0.0, 0.0, 0.0, 0.0, 0.0, 0.0, 0.0, 0.0, 0.0, 0.0, 0.0, 0.0, 0.0, 0.0, 0.0, 0.0, 0.0, 0.0, 0.0, 0.0, 0.0, 0.0, 0.0, 0.0, 0.0, 0.0, 0.0, 0.0, 0.0, 0.0, 0.0, 0.0, 0.0, 0.0, 0.0, 0.0, 0.0, 0.0, 0.0, 0.0, 0.0, 0.0, 0.0, 0.0, 0.0, 0.0, 0.0, 0.0, 0.0, 0.0, 0.0, 0.0, 0.0, 0.0, 0.0, 0.0, 0.0, 0.0, 0.0, 0.0, 0.0, 0.0, 0.0, 0.0, 0.0, 0.0, 0.0, 0.0, 0.0, 0.0, 0.0, 0.0, 0.0, 0.0, 0.0, 0.0, 0.0, 0.0, 0.0, 0.0, 0.0, 0.0, 0.0, 0.0, 0.0, 0.0, 0.0, 0.0, 0.0, 0.0, 0.0, 0.0, 0.0, 0.0, 0.0, 0.0, 0.0, 0.0, 0.0, 0.0, 0.0, 0.0, 0.0, 0.0, 0.0, 0.0, 0.0, 0.0, 0.0, 0.0, 0.0, 0.0, 0.0, 0.0, 0.0, 0.0, 0.0, 0.0, 0.0, 0.0, 0.0, 0.0, 0.0, 0.0, 0.0, 0.0, 0.0, 0.0, 0.0, 0.0, 0.0, 0.0, 0.0, 0.0, 0.0, 0.0, 0.0, 0.0, 0.0, 0.0, 0.0, 0.0, 0.0, 0.0, 0.0, 0.0, 0.0, 0.0, 0.0, 0.0, 0.0, 0.0, 0.0, 0.0, 0.0, 0.0, 0.0, 0.0, 0.0, 0.0, 0.0, 0.0, 0.0, 0.0, 0.0, 0.0, 0.0, 0.0, 0.0, 0.0, 0.0, 0.0, 0.0, 0.0, 0.0, 0.0, 0.0, 0.0, 0.0, 0.0, 0.0, 0.0, 0.0, 0.0, 0.0, 0.0, 0.0, 0.0, 0.0, 0.0, 0.0, 0.0, 0.0, 0.0, 0.0, 0.0, 0.0, 0.0, 0.0, 0.0, 0.0, 0.0, 0.0, 0.0, 0.0, 0.0, 0.0, 0.0, 0.0, 0.0, 0.0, 0.0, 0.0, 0.0, 0.0, 0.0, 0.0, 0.0, 0.0, 0.0, 0.0, 0.0, 0.0, 0.0, 0.0, 0.0, 0.0, 0.0, 0.0, 0.0, 0.0, 0.0, 0.0, 0.0, 0.0, 0.0, 0.0, 0.0, 0.0, 0.0, 0.0, 0.0, 0.0, 0.0, 0.0, 0.0, 0.0, 0.0, 0.0, 0.0, 0.0, 0.0, 0.0, 0.0, 0.0, 0.0, 0.0, 0.0, 0.0, 0.0, 0.0, 0.0, 0.0, 0.0, 0.0, 0.0, 0.0, 0.0, 0.0, 0.0, 0.0, 0.0, 0.0, 0.0, 0.0, 0.0, 0.0, 0.0, 0.0, 0.0, 0.0, 0.0, 0.0, 0.0, 0.0, 0.0, 0.0, 0.0, 0.0, 0.0, 0.0, 0.0, 0.0, 0.0, 0.0, 0.0, 0.0, 0.0, 0.0, 0.0, 0.0, 0.0, 0.0, 0.0, 0.0, 0.0, 0.0, 0.0, 0.0, 0.0, 0.0, 0.0, 0.0])
me_cylinder_006.use_remesh_fix_poles = True
me_cylinder_006.use_remesh_preserve_attributes = False
me_cylinder_006.use_mirror_vertex_groups = False
me_cylinder_006.update()

# ---- objects
ob_base = bpy.data.objects.new('Base', me_cylinder)
ob_head = bpy.data.objects.new('Head', me_cylinder_001)
ob_sides = bpy.data.objects.new('Sides', me_cylinder_006)

# ---- transforms, parenting, visibility, modifiers, constraints
ob_base.location = (0.0, -0.0001227, 0.0)
ob_base.scale = (0.7941, 0.7941, 0.1227)
ob_base.lineart.crease_threshold = 0.0
ob_head.location = (-0.0004114, -2.503e-06, 1.205)
ob_head.rotation_euler = (1.571, -0.0, 0.0)
ob_head.scale = (0.6663, 0.6663, 0.6663)
ob_head.lineart.crease_threshold = 0.0
ob_sides.parent = ob_head
ob_sides.matrix_parent_inverse = Matrix(((1.501, -0.0, -0.0, 0.0006175), (-0.0, 1.133e-07, 1.501, -1.809), (-0.0, -1.501, 1.133e-07, -3.894e-06), (0.0, 0.0, -0.0, 1.0)))
ob_sides.location = (0.4225, 0.2353, 0.9911)
ob_sides.rotation_euler = (1.353, 0.3287, -0.6018)
ob_sides.scale = (0.2394, 0.2394, 0.2394)
ob_sides.lineart.crease_threshold = 0.0

# ---- collection membership
col_collection.objects.link(ob_base)
col_collection.objects.link(ob_head)
col_collection.objects.link(ob_sides)

# ---- scene / render settings (as saved in the file)
scene.frame_start = 1; scene.frame_end = 250; scene.frame_set(1)
scene.render.engine = 'BLENDER_EEVEE_NEXT'
scene.cycles.use_denoising = False
scene.cycles.samples = 128
scene.cycles.sampling_pattern = 'TABULATED_SOBOL'
scene.cycles.use_adaptive_sampling = False
scene.cycles.use_light_tree = False
scene.view_settings.view_transform = 'Filmic'
bpy.context.view_layer.update()

# ---- added for rendering (the .blend has no active camera and no usable light): camera, sun
cam_auto = bpy.data.cameras.new('AutoCamera')
cam_auto.lens = 50.0
cam_auto.sensor_width = 36.0
cam_auto.clip_end = 1000.0
ob_auto_camera = bpy.data.objects.new('AutoCamera', cam_auto)
scene.collection.objects.link(ob_auto_camera)
ob_auto_camera.location = (3.45243, -4.27291, 4.03359)
ob_auto_camera.rotation_euler = (1.09748, -7.21219e-08, 0.694738)
scene.camera = ob_auto_camera
light_auto_sun = bpy.data.lights.new('AutoSun', 'SUN')
light_auto_sun.energy = 3.0
light_auto_sun.angle = 0.0523599
ob_auto_sun = bpy.data.objects.new('AutoSun', light_auto_sun)
scene.collection.objects.link(ob_auto_sun)
ob_auto_sun.rotation_euler = (0.872665, 0.174533, 0.523599)
bpy.context.view_layer.update()
